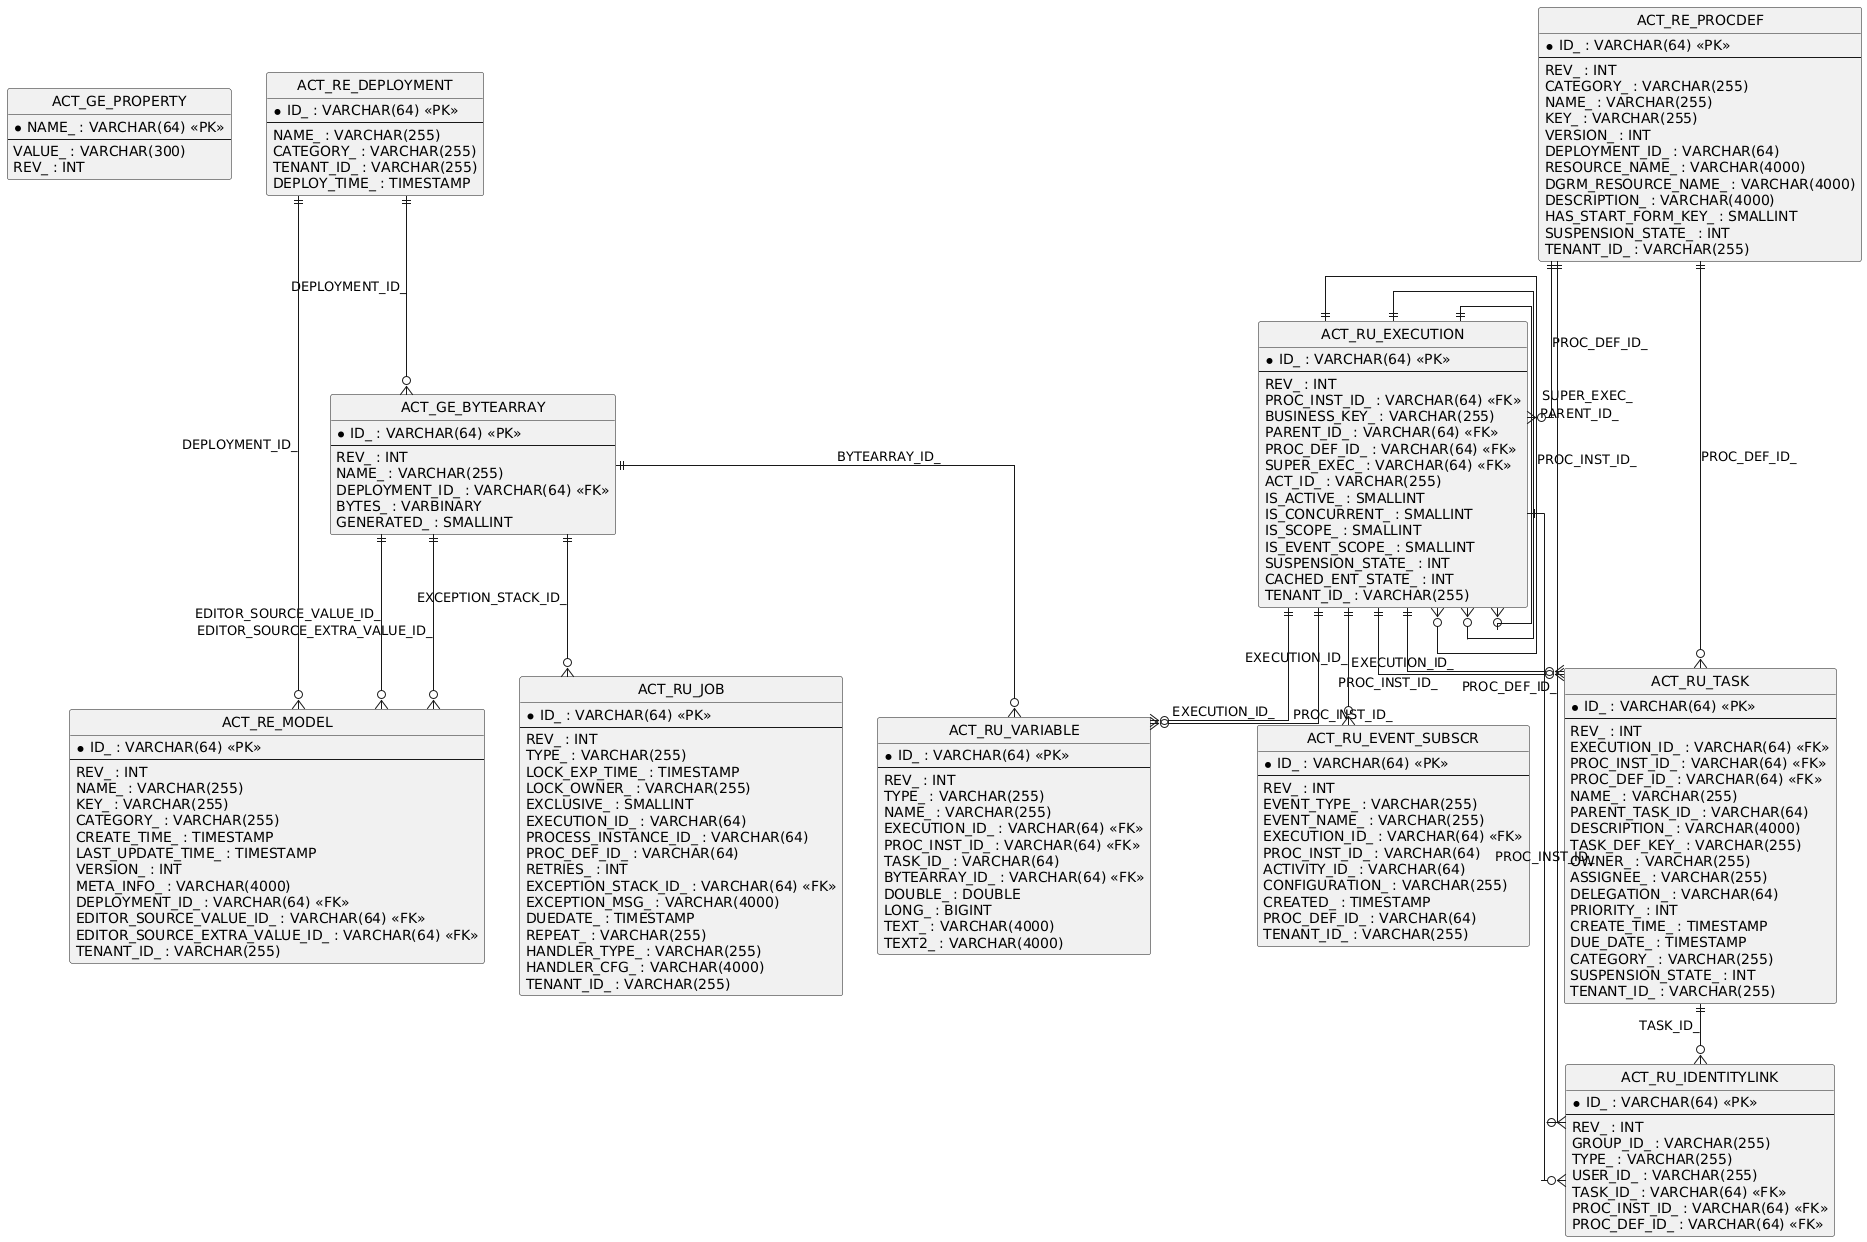

The diagram above was rendered by PlantUML. Its source (embedded in the PNG):
@startuml
hide circle
skinparam linetype ortho

entity "ACT_GE_PROPERTY" as ACT_GE_PROPERTY {
  * NAME_ : VARCHAR(64) <<PK>>
  --
  VALUE_ : VARCHAR(300)
  REV_ : INT
}

entity "ACT_GE_BYTEARRAY" as ACT_GE_BYTEARRAY {
  * ID_ : VARCHAR(64) <<PK>>
  --
  REV_ : INT
  NAME_ : VARCHAR(255)
  DEPLOYMENT_ID_ : VARCHAR(64) <<FK>>
  BYTES_ : VARBINARY
  GENERATED_ : SMALLINT
}

entity "ACT_RE_DEPLOYMENT" as ACT_RE_DEPLOYMENT {
  * ID_ : VARCHAR(64) <<PK>>
  --
  NAME_ : VARCHAR(255)
  CATEGORY_ : VARCHAR(255)
  TENANT_ID_ : VARCHAR(255)
  DEPLOY_TIME_ : TIMESTAMP
}

entity "ACT_RE_MODEL" as ACT_RE_MODEL {
  * ID_ : VARCHAR(64) <<PK>>
  --
  REV_ : INT
  NAME_ : VARCHAR(255)
  KEY_ : VARCHAR(255)
  CATEGORY_ : VARCHAR(255)
  CREATE_TIME_ : TIMESTAMP
  LAST_UPDATE_TIME_ : TIMESTAMP
  VERSION_ : INT
  META_INFO_ : VARCHAR(4000)
  DEPLOYMENT_ID_ : VARCHAR(64) <<FK>>
  EDITOR_SOURCE_VALUE_ID_ : VARCHAR(64) <<FK>>
  EDITOR_SOURCE_EXTRA_VALUE_ID_ : VARCHAR(64) <<FK>>
  TENANT_ID_ : VARCHAR(255)
}

entity "ACT_RU_EXECUTION" as ACT_RU_EXECUTION {
  * ID_ : VARCHAR(64) <<PK>>
  --
  REV_ : INT
  PROC_INST_ID_ : VARCHAR(64) <<FK>>
  BUSINESS_KEY_ : VARCHAR(255)
  PARENT_ID_ : VARCHAR(64) <<FK>>
  PROC_DEF_ID_ : VARCHAR(64) <<FK>>
  SUPER_EXEC_ : VARCHAR(64) <<FK>>
  ACT_ID_ : VARCHAR(255)
  IS_ACTIVE_ : SMALLINT
  IS_CONCURRENT_ : SMALLINT
  IS_SCOPE_ : SMALLINT
  IS_EVENT_SCOPE_ : SMALLINT
  SUSPENSION_STATE_ : INT
  CACHED_ENT_STATE_ : INT
  TENANT_ID_ : VARCHAR(255)
}

entity "ACT_RU_JOB" as ACT_RU_JOB {
  * ID_ : VARCHAR(64) <<PK>>
  --
  REV_ : INT
  TYPE_ : VARCHAR(255)
  LOCK_EXP_TIME_ : TIMESTAMP
  LOCK_OWNER_ : VARCHAR(255)
  EXCLUSIVE_ : SMALLINT
  EXECUTION_ID_ : VARCHAR(64)
  PROCESS_INSTANCE_ID_ : VARCHAR(64)
  PROC_DEF_ID_ : VARCHAR(64)
  RETRIES_ : INT
  EXCEPTION_STACK_ID_ : VARCHAR(64) <<FK>>
  EXCEPTION_MSG_ : VARCHAR(4000)
  DUEDATE_ : TIMESTAMP
  REPEAT_ : VARCHAR(255)
  HANDLER_TYPE_ : VARCHAR(255)
  HANDLER_CFG_ : VARCHAR(4000)
  TENANT_ID_ : VARCHAR(255)
}

entity "ACT_RE_PROCDEF" as ACT_RE_PROCDEF {
  * ID_ : VARCHAR(64) <<PK>>
  --
  REV_ : INT
  CATEGORY_ : VARCHAR(255)
  NAME_ : VARCHAR(255)
  KEY_ : VARCHAR(255)
  VERSION_ : INT
  DEPLOYMENT_ID_ : VARCHAR(64)
  RESOURCE_NAME_ : VARCHAR(4000)
  DGRM_RESOURCE_NAME_ : VARCHAR(4000)
  DESCRIPTION_ : VARCHAR(4000)
  HAS_START_FORM_KEY_ : SMALLINT
  SUSPENSION_STATE_ : INT
  TENANT_ID_ : VARCHAR(255)
}

entity "ACT_RU_TASK" as ACT_RU_TASK {
  * ID_ : VARCHAR(64) <<PK>>
  --
  REV_ : INT
  EXECUTION_ID_ : VARCHAR(64) <<FK>>
  PROC_INST_ID_ : VARCHAR(64) <<FK>>
  PROC_DEF_ID_ : VARCHAR(64) <<FK>>
  NAME_ : VARCHAR(255)
  PARENT_TASK_ID_ : VARCHAR(64)
  DESCRIPTION_ : VARCHAR(4000)
  TASK_DEF_KEY_ : VARCHAR(255)
  OWNER_ : VARCHAR(255)
  ASSIGNEE_ : VARCHAR(255)
  DELEGATION_ : VARCHAR(64)
  PRIORITY_ : INT
  CREATE_TIME_ : TIMESTAMP
  DUE_DATE_ : TIMESTAMP
  CATEGORY_ : VARCHAR(255)
  SUSPENSION_STATE_ : INT
  TENANT_ID_ : VARCHAR(255)
}

entity "ACT_RU_IDENTITYLINK" as ACT_RU_IDENTITYLINK {
  * ID_ : VARCHAR(64) <<PK>>
  --
  REV_ : INT
  GROUP_ID_ : VARCHAR(255)
  TYPE_ : VARCHAR(255)
  USER_ID_ : VARCHAR(255)
  TASK_ID_ : VARCHAR(64) <<FK>>
  PROC_INST_ID_ : VARCHAR(64) <<FK>>
  PROC_DEF_ID_ : VARCHAR(64) <<FK>>
}

entity "ACT_RU_VARIABLE" as ACT_RU_VARIABLE {
  * ID_ : VARCHAR(64) <<PK>>
  --
  REV_ : INT
  TYPE_ : VARCHAR(255)
  NAME_ : VARCHAR(255)
  EXECUTION_ID_ : VARCHAR(64) <<FK>>
  PROC_INST_ID_ : VARCHAR(64) <<FK>>
  TASK_ID_ : VARCHAR(64)
  BYTEARRAY_ID_ : VARCHAR(64) <<FK>>
  DOUBLE_ : DOUBLE
  LONG_ : BIGINT
  TEXT_ : VARCHAR(4000)
  TEXT2_ : VARCHAR(4000)
}

entity "ACT_RU_EVENT_SUBSCR" as ACT_RU_EVENT_SUBSCR {
  * ID_ : VARCHAR(64) <<PK>>
  --
  REV_ : INT
  EVENT_TYPE_ : VARCHAR(255)
  EVENT_NAME_ : VARCHAR(255)
  EXECUTION_ID_ : VARCHAR(64) <<FK>>
  PROC_INST_ID_ : VARCHAR(64)
  ACTIVITY_ID_ : VARCHAR(64)
  CONFIGURATION_ : VARCHAR(255)
  CREATED_ : TIMESTAMP
  PROC_DEF_ID_ : VARCHAR(64)
  TENANT_ID_ : VARCHAR(255)
}

ACT_RE_DEPLOYMENT ||--o{ ACT_GE_BYTEARRAY : "DEPLOYMENT_ID_"
ACT_RU_EXECUTION ||--o{ ACT_RU_EXECUTION : "PROC_INST_ID_"
ACT_RU_EXECUTION ||--o{ ACT_RU_EXECUTION : "PARENT_ID_"
ACT_RU_EXECUTION ||--o{ ACT_RU_EXECUTION : "SUPER_EXEC_"
ACT_RE_PROCDEF ||--o{ ACT_RU_EXECUTION : "PROC_DEF_ID_"
ACT_RU_TASK ||--o{ ACT_RU_IDENTITYLINK : "TASK_ID_"
ACT_RE_PROCDEF ||--o{ ACT_RU_IDENTITYLINK : "PROC_DEF_ID_"
ACT_RU_EXECUTION ||--o{ ACT_RU_IDENTITYLINK : "PROC_INST_ID_"
ACT_RU_EXECUTION ||--o{ ACT_RU_TASK : "EXECUTION_ID_"
ACT_RU_EXECUTION ||--o{ ACT_RU_TASK : "PROC_INST_ID_"
ACT_RE_PROCDEF ||--o{ ACT_RU_TASK : "PROC_DEF_ID_"
ACT_RU_EXECUTION ||--o{ ACT_RU_VARIABLE : "EXECUTION_ID_"
ACT_RU_EXECUTION ||--o{ ACT_RU_VARIABLE : "PROC_INST_ID_"
ACT_GE_BYTEARRAY ||--o{ ACT_RU_VARIABLE : "BYTEARRAY_ID_"
ACT_GE_BYTEARRAY ||--o{ ACT_RU_JOB : "EXCEPTION_STACK_ID_"
ACT_RU_EXECUTION ||--o{ ACT_RU_EVENT_SUBSCR : "EXECUTION_ID_"
ACT_GE_BYTEARRAY ||--o{ ACT_RE_MODEL : "EDITOR_SOURCE_VALUE_ID_"
ACT_GE_BYTEARRAY ||--o{ ACT_RE_MODEL : "EDITOR_SOURCE_EXTRA_VALUE_ID_"
ACT_RE_DEPLOYMENT ||--o{ ACT_RE_MODEL : "DEPLOYMENT_ID_"
@enduml